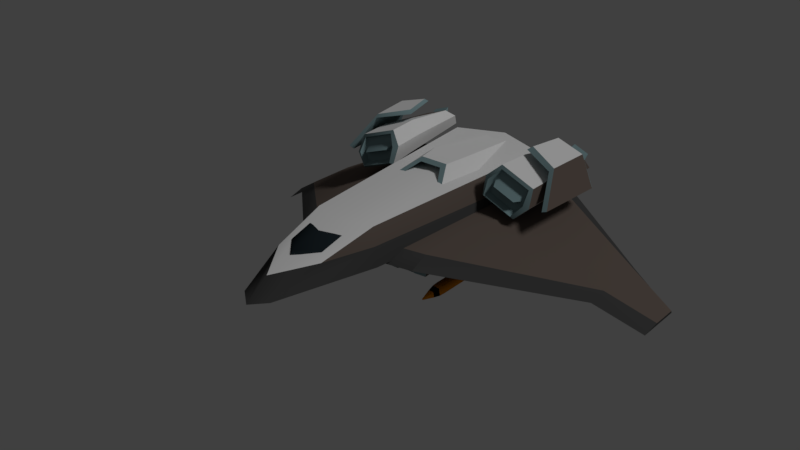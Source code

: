 # Source: scramjet2.blend  (saved by Blender 2.78.0; exported with 4.5.12 LTS)
import bpy
from mathutils import Matrix  # noqa: F401  (used for matrix-valued properties, if any)

bpy.ops.wm.read_factory_settings(use_empty=True)
scene = bpy.context.scene
scene.name = 'Scene'

# ---- collections
col_collection_1 = bpy.data.collections.new('Collection 1'); scene.collection.children.link(col_collection_1)

# ---- materials (node trees are filled in below, after node groups)
mat_material_003 = bpy.data.materials.new('Material.003')
mat_material_003.alpha_threshold = 0.0
mat_material_003.use_transparent_shadow = False
mat_material_003.diffuse_color = (0.1282, 0.101, 0.08631, 1.0)
mat_material_003.roughness = 0.5
mat_material_004 = bpy.data.materials.new('Material.004')
mat_material_004.alpha_threshold = 0.0
mat_material_004.use_transparent_shadow = False
mat_material_004.roughness = 0.5
mat_material_005 = bpy.data.materials.new('Material.005')
mat_material_005.alpha_threshold = 0.0
mat_material_005.use_transparent_shadow = False
mat_material_005.diffuse_color = (0.05497, 0.05497, 0.05497, 1.0)
mat_material_005.roughness = 0.5
mat_material_006 = bpy.data.materials.new('Material.006')
mat_material_006.alpha_threshold = 0.0
mat_material_006.use_transparent_shadow = False
mat_material_006.diffuse_color = (0.01407, 0.02083, 0.02539, 1.0)
mat_material_006.roughness = 0.5
mat_material_001 = bpy.data.materials.new('Material.001')
mat_material_001.alpha_threshold = 0.0
mat_material_001.use_transparent_shadow = False
mat_material_001.diffuse_color = (0.2169, 0.3234, 0.3424, 1.0)
mat_material_001.roughness = 0.5
mat_material_007 = bpy.data.materials.new('Material.007')
mat_material_007.alpha_threshold = 0.0
mat_material_007.use_transparent_shadow = False
mat_material_007.diffuse_color = (0.8, 0.2638, 0.0005572, 1.0)
mat_material_007.roughness = 0.5
mat_material_008 = bpy.data.materials.new('Material.008')
mat_material_008.alpha_threshold = 0.0
mat_material_008.use_transparent_shadow = False
mat_material_008.diffuse_color = (0.0, 0.0, 0.0, 1.0)
mat_material_008.roughness = 0.5
mat_material = bpy.data.materials.new('Material')
mat_material.alpha_threshold = 0.0
mat_material.use_transparent_shadow = False
mat_material.roughness = 0.5

# ---- material node trees

# ---- world
world_world = bpy.data.worlds.new('World'); scene.world = world_world
world_world.color = (0.05088, 0.05088, 0.05088)
world_world.use_sun_shadow = False
world_world.sun_shadow_jitter_overblur = 0.0
world_world.cycles.sampling_method = 'MANUAL'

# ---- lights
light_lamp = bpy.data.lights.new('Lamp', 'SUN')
light_lamp.transmission_factor = 0.0
light_lamp.cutoff_distance = 30.0
light_lamp.angle = 0.1993
light_lamp.energy = 1.0
light_lamp.shadow_buffer_clip_start = 1.001
light_lamp.shadow_soft_size = 0.1
light_lamp.shadow_cascade_max_distance = 1000.0

# ---- meshes
me_cube_001 = bpy.data.meshes.new('Cube.001')
me_cube_001.from_pydata([(-2.685, -8.992, -1.0), (-4.586, 8.05, -0.9614), (-3.301, 6.475, 1.369), (0.0, 8.552, -1.871), (0.0, 7.527, 1.498), (0.0, -9.739, -1.686), (0.0, -9.805, 1.604), (-1.021, -15.99, -0.8071), (0.0, -16.83, -0.9205), (-2.487, -8.992, 0.2877), (-4.312, 7.776, 0.1895), (0.0, 8.612, -0.1877), (0.0, -15.2, 0.2101), (-2.137, -8.682, 1.37), (-1.671, -12.6, 0.467), (-1.203, -10.49, 1.208), (-1.166, -11.97, 0.8318), (0.0, -11.13, 1.413), (0.0, -13.13, 0.9083), (0.0, -10.99, 1.319), (0.0, -13.33, 0.7275), (-1.252, -10.25, 1.108), (-1.207, -12.07, 0.645), (-1.616, -2.189, 1.129), (-0.7683, -0.7106, 1.939), (-2.021, 1.6, 1.129), (-0.9604, 1.354, 1.939), (-2.443, 1.6, 1.167), (-1.954, -2.189, 1.167), (-0.9772, -0.3308, 2.101), (-1.222, 1.295, 2.101), (-0.7787, 6.998, 1.403), (-1.557, 7.192, 0.8079), (-0.6122, 7.035, 1.3), (-1.288, 7.192, 0.7836), (0.0, 1.295, 2.101), (0.0, -0.3308, 2.101), (0.0, 1.354, 1.939), (0.0, -0.7106, 1.939), (0.0, 6.998, 1.403), (0.0, 7.035, 1.3)], [], [(9, 13, 2, 10), (9, 0, 7, 14), (4, 2, 13, 6), (1, 3, 5, 0), (10, 2, 4, 11), (0, 5, 8, 7), (8, 12, 14, 7), (1, 10, 11, 3), (13, 9, 14), (9, 10, 1), (0, 9, 1), (13, 14, 12, 6), (15, 16, 18, 17), (21, 19, 20, 22), (16, 22, 20, 18), (17, 19, 21, 15), (15, 21, 22, 16), (28, 29, 30, 27), (38, 24, 26, 37), (24, 23, 25, 26), (35, 30, 29, 36), (25, 23, 28, 27), (23, 24, 29, 28), (25, 27, 32, 34), (37, 26, 33, 40), (33, 34, 32, 31), (40, 33, 31, 39), (27, 30, 31, 32), (26, 25, 34, 33), (30, 35, 39, 31), (24, 38, 36, 29)])
me_cube_001.polygons.foreach_set('use_smooth', [True] * 31)
me_cube_001.polygons.foreach_set('material_index', [0, 2, 1, 2, 0, 2, 2, 2, 0, 2, 2, 1, 3, 3, 3, 3, 3, 1, 4, 4, 1, 4, 4, 4, 4, 4, 4, 1, 4, 1, 4])
_k = set([(2, 4), (2, 13), (12, 14), (13, 14), (19, 21), (20, 22), (21, 22), (23, 24), (24, 38), (28, 29), (29, 30), (29, 36), (30, 31)])
me_cube_001.attributes.new('sharp_edge', 'BOOLEAN', 'EDGE').data.foreach_set('value', [ (min(e.vertices), max(e.vertices)) in _k for e in me_cube_001.edges])
me_cube_001.materials.append(mat_material_003)
me_cube_001.materials.append(mat_material_004)
me_cube_001.materials.append(mat_material_005)
me_cube_001.materials.append(mat_material_006)
me_cube_001.materials.append(mat_material_001)
me_cube_001.use_remesh_preserve_volume = False
me_cube_001.use_remesh_preserve_attributes = False
me_cube_001.use_mirror_vertex_groups = False
me_cube_001.update()
me_cube_005 = bpy.data.meshes.new('Cube.005')
me_cube_005.from_pydata([(-1.03, -3.354, 0.3784), (-1.03, -2.622, 1.834), (-1.302, -1.698, 0.1064), (-1.229, -0.3293, 1.943), (1.026, -3.354, 0.3784), (1.026, -2.622, 1.834), (1.298, -1.698, 0.1064), (1.224, -0.3293, 1.943), (-1.002, -2.898, 0.7464), (-1.002, -2.673, 1.466), (0.9977, -2.898, 0.7464), (0.9977, -2.673, 1.466), (-0.8315, -3.561, 1.106), (0.8269, -3.561, 1.106), (-1.302, -3.698, 0.1064), (-1.302, -2.598, 2.106), (1.298, -2.598, 2.106), (1.298, -3.698, 0.1064), (-1.133, -3.863, 0.2758), (-1.133, -2.763, 1.937), (1.128, -2.763, 1.937), (1.128, -3.863, 0.2758), (-0.5554, 3.789, 0.7614), (-0.5554, 4.226, -0.03312), (0.5508, 4.226, -0.03312), (0.5508, 3.789, 0.7614), (-0.8193, 3.793, 1.065), (-0.8193, 4.484, -0.192), (0.8147, 4.484, -0.192), (0.8147, 3.793, 1.065), (-0.6877, 3.871, 0.9578), (-0.6877, 4.436, -0.06846), (0.6831, 4.436, -0.06846), (0.6831, 3.871, 0.9578), (-0.7359, 3.92, 0.694), (-0.5813, 3.614, 0.8163), (0.7313, 3.92, 0.694), (0.5767, 3.614, 0.8163), (-0.5813, 4.471, 1.083), (0.5767, 4.471, 1.083), (-0.5975, 4.254, 0.03556), (-0.4784, 4.206, 0.3615), (0.5928, 4.254, 0.03556), (0.4738, 4.206, 0.3615), (-0.4784, 4.866, -0.2458), (0.4738, 4.866, -0.2458), (-1.803, -3.197, 1.127), (-1.767, -1.006, 1.026), (1.762, -1.006, 1.026), (1.799, -3.197, 1.127), (-1.461, -3.419, 1.169), (1.456, -3.419, 1.169), (-1.263, -3.078, 1.146), (1.259, -3.078, 1.146), (-1.161, 4.212, 0.4594), (1.156, 4.212, 0.4594), (-0.863, 4.259, 0.5025), (0.8583, 4.259, 0.5025), (-0.6668, 3.503, 0.4177), (0.6622, 3.503, 0.4177), (1.282, -2.785, 1.216), (-1.286, -2.785, 1.216)], [], [(46, 15, 3, 47), (3, 7, 29, 26), (48, 7, 16, 49), (53, 5, 1, 52), (2, 6, 17, 14), (7, 3, 15, 16), (13, 11, 9, 12), (10, 13, 12, 8), (13, 10, 60), (12, 9, 61), (50, 19, 15, 46), (51, 21, 17, 49), (21, 18, 14, 17), (19, 20, 16, 15), (52, 1, 19, 50), (53, 4, 21, 51), (4, 0, 18, 21), (1, 5, 20, 19), (58, 22, 25, 59), (47, 3, 26, 54), (48, 6, 28, 55), (6, 2, 27, 28), (56, 31, 27, 54), (31, 32, 28, 27), (33, 30, 26, 29), (57, 33, 29, 55), (58, 23, 31, 56), (23, 24, 32, 31), (25, 22, 30, 33), (59, 25, 33, 57), (39, 38, 35, 37), (36, 34, 38, 39), (39, 37, 36), (38, 34, 35), (45, 44, 41, 43), (42, 40, 44, 45), (45, 43, 42), (44, 40, 41), (24, 59, 57, 32), (22, 58, 56, 30), (32, 57, 55, 28), (30, 56, 54, 26), (7, 48, 55, 29), (2, 47, 54, 27), (23, 58, 59, 24), (5, 53, 51, 20), (0, 52, 50, 18), (20, 51, 49, 16), (18, 50, 46, 14), (4, 53, 52, 0), (6, 48, 49, 17), (14, 46, 47, 2), (11, 13, 60), (8, 12, 61)])
me_cube_005.polygons.foreach_set('material_index', [0, 0, 0, 1, 0, 0, 1, 1, 1, 1, 1, 1, 1, 1, 1, 1, 1, 1, 1, 0, 0, 0, 1, 1, 1, 1, 1, 1, 1, 1, 1, 1, 1, 1, 1, 1, 1, 1, 1, 1, 1, 1, 0, 0, 1, 1, 1, 1, 1, 1, 0, 0, 1, 1])
me_cube_005.materials.append(mat_material_003)
me_cube_005.materials.append(mat_material_001)
me_cube_005.use_remesh_preserve_volume = False
me_cube_005.use_remesh_preserve_attributes = False
me_cube_005.use_mirror_vertex_groups = False
me_cube_005.update()
me_cube_020 = bpy.data.meshes.new('Cube.020')
me_cube_020.from_pydata([(0.001233, -0.025, -0.01409), (-0.01409, -0.025, -0.001233), (0.001233, 0.025, -0.01409), (-0.01409, 0.025, -0.001233), (0.01409, -0.025, 0.001233), (-0.001233, -0.025, 0.01409), (0.01409, 0.025, 0.001233), (-0.001233, 0.025, 0.01409), (-0.01409, 0.525, -0.001233), (0.001233, 0.525, -0.01409), (0.01409, 0.525, 0.001233), (-0.001233, 0.525, 0.01409)], [], [(0, 1, 3, 2), (3, 7, 11, 8), (6, 7, 5, 4), (4, 5, 1, 0), (2, 6, 4, 0), (7, 3, 1, 5), (9, 8, 11, 10), (2, 3, 8, 9), (7, 6, 10, 11), (6, 2, 9, 10)])
me_cube_020.materials.append(mat_material_001)
me_cube_020.use_remesh_preserve_volume = False
me_cube_020.use_remesh_preserve_attributes = False
me_cube_020.use_mirror_vertex_groups = False
me_cube_020.update()
me_cylinder = bpy.data.meshes.new('Cylinder')
me_cylinder.from_pydata([(-0.0063, -0.2016, -3.95e-08), (-0.0063, 0.0378, 0.252), (-0.0063, 0.0504, -3.95e-08), (-0.0063, 0.1134, 0.252), (0.0063, -0.2016, -4.004e-08), (0.0063, 0.0378, 0.252), (0.0063, 0.0504, -4.004e-08), (0.0063, 0.1134, 0.252), (0.00315, -0.2016, 0.005456), (0.2214, 0.0378, -0.1205), (0.00315, 0.0504, 0.005456), (0.2214, 0.1134, -0.1205), (-0.00315, -0.2016, -0.005456), (0.2151, 0.0378, -0.1315), (-0.00315, 0.0504, -0.005456), (0.2151, 0.1134, -0.1315), (0.00315, -0.2016, -0.005456), (-0.2151, 0.0378, -0.1315), (0.00315, 0.0504, -0.005456), (-0.2151, 0.1134, -0.1315), (-0.00315, -0.2016, 0.005456), (-0.2214, 0.0378, -0.1205), (-0.00315, 0.0504, 0.005456), (-0.2214, 0.1134, -0.1205), (0.005, 0.292, -0.00866), (-0.3414, 0.672, -0.2087), (0.005, 0.692, -0.00866), (-0.3414, 0.792, -0.2087), (-0.005, 0.292, 0.00866), (-0.3514, 0.672, -0.1913), (-0.005, 0.692, 0.00866), (-0.3514, 0.792, -0.1913), (0.005, 0.292, 0.00866), (0.3514, 0.672, -0.1913), (0.005, 0.692, 0.00866), (0.3514, 0.792, -0.1913), (-0.005, 0.292, -0.00866), (0.3414, 0.672, -0.2087), (-0.005, 0.692, -0.00866), (0.3414, 0.792, -0.2087), (-0.01, 0.292, -3.651e-08), (-0.01, 0.672, 0.4), (-0.01, 0.692, -3.651e-08), (-0.01, 0.792, 0.4), (0.01, 0.292, -3.651e-08), (0.01, 0.672, 0.4), (0.01, 0.692, -3.651e-08), (0.01, 0.792, 0.4), (-1.669e-07, 0.792, 0.084), (-1.669e-07, -1.208, 0.084), (0.07989, 0.792, 0.02596), (0.07989, -1.208, 0.02596), (0.04937, 0.792, -0.06796), (0.04937, -1.208, -0.06796), (-0.04937, 0.792, -0.06796), (-0.04937, -1.208, -0.06796), (-0.07989, 0.792, 0.02596), (-0.07989, -1.208, 0.02596), (-1.661e-07, -1.415, 0.05787), (0.05504, -1.415, 0.01788), (0.03402, -1.415, -0.04682), (-0.03402, -1.415, -0.04682), (-0.05504, -1.415, 0.01788), (-1.687e-07, -1.608, 0.01008), (0.009586, -1.608, 0.003115), (0.005925, -1.608, -0.008155), (-0.005925, -1.608, -0.008155), (-0.009587, -1.608, 0.003115), (-1.7e-07, 0.8581, 0.07184), (0.06832, 0.8581, 0.0222), (0.04223, 0.8581, -0.05812), (-0.04223, 0.8581, -0.05812), (-0.06832, 0.8581, 0.0222), (-1.65e-07, -1.301, 0.07949), (0.0756, -1.301, 0.02456), (0.04672, -1.301, -0.06431), (-0.04672, -1.301, -0.06431), (-0.0756, -1.301, 0.02456)], [], [(0, 1, 3, 2), (2, 3, 7, 6), (6, 7, 5, 4), (4, 5, 1, 0), (2, 6, 4, 0), (7, 3, 1, 5), (8, 9, 11, 10), (10, 11, 15, 14), (14, 15, 13, 12), (12, 13, 9, 8), (10, 14, 12, 8), (15, 11, 9, 13), (16, 17, 19, 18), (18, 19, 23, 22), (22, 23, 21, 20), (20, 21, 17, 16), (18, 22, 20, 16), (23, 19, 17, 21), (24, 25, 27, 26), (26, 27, 31, 30), (30, 31, 29, 28), (28, 29, 25, 24), (26, 30, 28, 24), (31, 27, 25, 29), (32, 33, 35, 34), (34, 35, 39, 38), (38, 39, 37, 36), (36, 37, 33, 32), (34, 38, 36, 32), (39, 35, 33, 37), (40, 41, 43, 42), (42, 43, 47, 46), (46, 47, 45, 44), (44, 45, 41, 40), (42, 46, 44, 40), (47, 43, 41, 45), (48, 49, 51, 50), (50, 51, 53, 52), (52, 53, 55, 54), (74, 73, 58, 59), (54, 55, 57, 56), (56, 57, 49, 48), (54, 56, 72, 71), (58, 62, 67, 63), (76, 75, 60, 61), (77, 76, 61, 62), (75, 74, 59, 60), (73, 77, 62, 58), (64, 63, 67, 66, 65), (61, 60, 65, 66), (59, 58, 63, 64), (62, 61, 66, 67), (60, 59, 64, 65), (68, 69, 70, 71, 72), (50, 52, 70, 69), (56, 48, 68, 72), (48, 50, 69, 68), (52, 54, 71, 70), (49, 57, 77, 73), (53, 51, 74, 75), (57, 55, 76, 77), (55, 53, 75, 76), (51, 49, 73, 74)])
me_cylinder.polygons.foreach_set('use_smooth', [True] * 63)
me_cylinder.polygons.foreach_set('material_index', [0, 0, 0, 0, 0, 0, 0, 0, 0, 0, 0, 0, 0, 0, 0, 0, 0, 0, 0, 0, 0, 0, 0, 0, 0, 0, 0, 0, 0, 0, 0, 0, 0, 0, 0, 0, 0, 0, 0, 1, 0, 0, 2, 0, 1, 1, 1, 1, 0, 0, 0, 0, 0, 2, 2, 2, 2, 2, 0, 0, 0, 0, 0])
_k = set([(68, 69), (68, 72), (69, 70), (70, 71), (71, 72)])
me_cylinder.attributes.new('sharp_edge', 'BOOLEAN', 'EDGE').data.foreach_set('value', [ (min(e.vertices), max(e.vertices)) in _k for e in me_cylinder.edges])
me_cylinder.materials.append(mat_material_007)
me_cylinder.materials.append(mat_material_008)
me_cylinder.materials.append(mat_material_001)
me_cylinder.use_remesh_preserve_volume = False
me_cylinder.use_remesh_preserve_attributes = False
me_cylinder.use_mirror_vertex_groups = False
me_cylinder.update()
me_cube_002 = bpy.data.meshes.new('Cube.002')
me_cube_002.from_pydata([(-0.02, -0.02, -0.02), (-0.02, -0.02, 0.02), (-0.02, 0.02, -0.02), (-0.02, 0.02, 0.02), (0.02, -0.02, -0.02), (0.02, -0.02, 0.02), (0.02, 0.02, -0.02), (0.02, 0.02, 0.02), (-0.02, 0.02, -0.22), (-0.02, -0.02, -0.22), (0.02, 0.02, -0.22), (0.02, -0.02, -0.22), (-0.009342, -0.03729, -0.01698), (-0.04349, -0.03729, -0.01698), (-0.009342, 0.03729, -0.01698), (-0.04349, 0.03729, -0.01698), (-0.009342, -0.03729, 0.01698), (-0.04349, -0.03729, 0.01698), (-0.009342, 0.03729, 0.01698), (-0.04349, 0.03729, 0.01698), (-0.1246, 0.03729, 0.07037), (-0.09172, 0.03729, 0.07037), (-0.09172, -0.03729, 0.07037), (-0.1246, -0.03729, 0.07037), (-0.1246, 0.03729, 0.1159), (-0.09172, 0.03729, 0.1159), (-0.09172, -0.03729, 0.1159), (-0.1246, -0.03729, 0.1159), (-0.07389, 0.03729, 0.2159), (-0.04007, 0.03729, 0.2159), (-0.04007, -0.03729, 0.2159), (-0.07389, -0.03729, 0.2159)], [], [(0, 1, 3, 2), (2, 3, 7, 6), (6, 7, 5, 4), (4, 5, 1, 0), (4, 0, 9, 11), (7, 3, 1, 5), (8, 10, 11, 9), (2, 6, 10, 8), (0, 2, 8, 9), (6, 4, 11, 10), (12, 13, 15, 14), (14, 15, 19, 18), (18, 19, 20, 21), (16, 17, 13, 12), (14, 18, 16, 12), (19, 15, 13, 17), (23, 22, 26, 27), (17, 16, 22, 23), (16, 18, 21, 22), (19, 17, 23, 20), (24, 27, 31, 28), (22, 21, 25, 26), (20, 23, 27, 24), (21, 20, 24, 25), (29, 28, 31, 30), (25, 24, 28, 29), (27, 26, 30, 31), (26, 25, 29, 30)])
me_cube_002.materials.append(mat_material_001)
me_cube_002.use_remesh_preserve_volume = False
me_cube_002.use_remesh_preserve_attributes = False
me_cube_002.use_mirror_vertex_groups = False
me_cube_002.update()
me_cube_017 = bpy.data.meshes.new('Cube.017')
me_cube_017.from_pydata([(-0.02, -0.02, -0.02), (-0.02, -0.02, 0.02), (-0.02, 0.02, -0.02), (-0.02, 0.02, 0.02), (0.02, -0.02, -0.02), (0.02, -0.02, 0.02), (0.02, 0.02, -0.02), (0.02, 0.02, 0.02), (-0.02, 0.02, -0.22), (-0.02, -0.02, -0.22), (0.02, 0.02, -0.22), (0.02, -0.02, -0.22), (-0.009342, -0.03729, -0.01698), (-0.04349, -0.03729, -0.01698), (-0.009342, 0.03729, -0.01698), (-0.04349, 0.03729, -0.01698), (-0.009342, -0.03729, 0.01698), (-0.04349, -0.03729, 0.01698), (-0.009342, 0.03729, 0.01698), (-0.04349, 0.03729, 0.01698), (-0.1246, 0.03729, 0.07037), (-0.09172, 0.03729, 0.07037), (-0.09172, -0.03729, 0.07037), (-0.1246, -0.03729, 0.07037), (-0.1246, 0.03729, 0.1159), (-0.09172, 0.03729, 0.1159), (-0.09172, -0.03729, 0.1159), (-0.1246, -0.03729, 0.1159), (-0.07389, 0.03729, 0.2159), (-0.04007, 0.03729, 0.2159), (-0.04007, -0.03729, 0.2159), (-0.07389, -0.03729, 0.2159)], [], [(0, 1, 3, 2), (2, 3, 7, 6), (6, 7, 5, 4), (4, 5, 1, 0), (4, 0, 9, 11), (7, 3, 1, 5), (8, 10, 11, 9), (2, 6, 10, 8), (0, 2, 8, 9), (6, 4, 11, 10), (12, 13, 15, 14), (14, 15, 19, 18), (18, 19, 20, 21), (16, 17, 13, 12), (14, 18, 16, 12), (19, 15, 13, 17), (23, 22, 26, 27), (17, 16, 22, 23), (16, 18, 21, 22), (19, 17, 23, 20), (24, 27, 31, 28), (22, 21, 25, 26), (20, 23, 27, 24), (21, 20, 24, 25), (29, 28, 31, 30), (25, 24, 28, 29), (27, 26, 30, 31), (26, 25, 29, 30)])
me_cube_017.materials.append(mat_material_001)
me_cube_017.use_remesh_preserve_volume = False
me_cube_017.use_remesh_preserve_attributes = False
me_cube_017.use_mirror_vertex_groups = False
me_cube_017.update()
me_cube_004 = bpy.data.meshes.new('Cube.004')
me_cube_004.from_pydata([(-0.2806, -3.792, -0.3162), (-1.335, -2.162, 0.943), (0.07522, 1.429, -0.27), (-1.283, 1.414, 0.9964), (0.05685, -3.818, -0.1532), (-1.22, -1.838, 1.065), (0.3771, 0.8809, -0.1117), (-0.9931, 1.048, 1.144), (-3.672, -1.229, 0.9888), (-3.085, 1.43, 1.102), (-2.978, 1.185, 1.254), (-3.454, -0.9682, 1.163)], [], [(0, 1, 3, 2), (2, 3, 7, 6), (6, 7, 5, 4), (4, 5, 1, 0), (2, 6, 4, 0), (3, 1, 8, 9), (1, 5, 11, 8), (7, 3, 9, 10), (5, 7, 10, 11), (8, 11, 10, 9)])
me_cube_004.polygons.foreach_set('use_smooth', [True] * 10)
me_cube_004.polygons.foreach_set('material_index', [2, 2, 1, 2, 2, 2, 2, 2, 0, 2])
_k = set([(4, 5), (4, 6), (5, 7), (5, 11), (6, 7), (7, 10), (10, 11)])
me_cube_004.attributes.new('sharp_edge', 'BOOLEAN', 'EDGE').data.foreach_set('value', [ (min(e.vertices), max(e.vertices)) in _k for e in me_cube_004.edges])
me_cube_004.materials.append(mat_material_004)
me_cube_004.materials.append(mat_material_003)
me_cube_004.materials.append(mat_material_001)
me_cube_004.use_remesh_preserve_volume = False
me_cube_004.use_remesh_preserve_attributes = False
me_cube_004.use_mirror_vertex_groups = False
me_cube_004.update()
me_cube_003 = bpy.data.meshes.new('Cube.003')
me_cube_003.from_pydata([(-0.2434, -7.901, 0.1175), (-0.2434, -6.596, 0.6726), (-1.927, 7.24, 0.0025), (-1.785, 5.743, 0.909), (2.239, -8.3, 0.1175), (2.239, -6.996, 0.6726), (0.01616, 8.089, 0.2153), (-0.0227, 6.487, 1.092), (-7.868, 5.056, -2.609), (-7.903, -0.342, -2.564), (-7.967, 0.9694, -2.284), (-7.938, 4.614, -2.325), (-10.82, 4.683, -4.48), (-10.82, 1.297, -4.48), (-10.9, 2.602, -4.203), (-10.9, 4.454, -4.203)], [], [(2, 0, 9, 8), (2, 3, 7, 6), (6, 7, 5, 4), (4, 5, 1, 0), (6, 4, 0), (7, 3, 1), (10, 11, 15, 14), (3, 2, 8, 11), (0, 1, 10, 9), (1, 3, 11, 10), (13, 14, 15, 12), (8, 9, 13, 12), (11, 8, 12, 15), (9, 10, 14, 13), (5, 7, 1), (2, 6, 0)])
me_cube_003.polygons.foreach_set('use_smooth', [True] * 16)
me_cube_003.polygons.foreach_set('material_index', [1, 1, 1, 1, 1, 0, 0, 1, 1, 0, 1, 1, 1, 1, 0, 1])
me_cube_003.materials.append(mat_material_003)
me_cube_003.materials.append(mat_material_005)
me_cube_003.use_remesh_preserve_volume = False
me_cube_003.use_remesh_preserve_attributes = False
me_cube_003.use_mirror_vertex_groups = False
me_cube_003.update()
me_cube = bpy.data.meshes.new('Cube')
me_cube.from_pydata([(-1.03, -3.354, 0.3784), (-1.03, -2.622, 1.834), (-1.302, -1.698, 0.1064), (-1.229, -0.3293, 1.943), (1.026, -3.354, 0.3784), (1.026, -2.622, 1.834), (1.298, -1.698, 0.1064), (1.224, -0.3293, 1.943), (-1.002, -2.898, 0.7464), (-1.002, -2.673, 1.466), (0.9977, -2.898, 0.7464), (0.9977, -2.673, 1.466), (-0.8315, -3.561, 1.106), (0.8269, -3.561, 1.106), (-1.302, -3.698, 0.1064), (-1.302, -2.598, 2.106), (1.298, -2.598, 2.106), (1.298, -3.698, 0.1064), (-1.133, -3.863, 0.2758), (-1.133, -2.763, 1.937), (1.128, -2.763, 1.937), (1.128, -3.863, 0.2758), (-0.5554, 3.789, 0.7614), (-0.5554, 4.226, -0.03312), (0.5508, 4.226, -0.03312), (0.5508, 3.789, 0.7614), (-0.8193, 3.793, 1.065), (-0.8193, 4.484, -0.192), (0.8147, 4.484, -0.192), (0.8147, 3.793, 1.065), (-0.6877, 3.871, 0.9578), (-0.6877, 4.436, -0.06846), (0.6831, 4.436, -0.06846), (0.6831, 3.871, 0.9578), (-0.7359, 3.92, 0.694), (-0.5813, 3.614, 0.8163), (0.7313, 3.92, 0.694), (0.5767, 3.614, 0.8163), (-0.5813, 4.471, 1.083), (0.5767, 4.471, 1.083), (-0.5975, 4.254, 0.03556), (-0.4784, 4.206, 0.3615), (0.5928, 4.254, 0.03556), (0.4738, 4.206, 0.3615), (-0.4784, 4.866, -0.2458), (0.4738, 4.866, -0.2458), (-1.803, -3.197, 1.127), (-1.767, -1.006, 1.026), (1.762, -1.006, 1.026), (1.799, -3.197, 1.127), (-1.461, -3.419, 1.169), (1.456, -3.419, 1.169), (-1.263, -3.078, 1.146), (1.259, -3.078, 1.146), (-1.161, 4.212, 0.4594), (1.156, 4.212, 0.4594), (-0.863, 4.259, 0.5025), (0.8583, 4.259, 0.5025), (-0.6668, 3.503, 0.4177), (0.6622, 3.503, 0.4177), (1.282, -2.785, 1.216), (-1.286, -2.785, 1.216)], [], [(46, 15, 3, 47), (3, 7, 29), (48, 7, 16, 49), (53, 5, 1, 52), (2, 6, 17, 14), (7, 3, 15, 16), (13, 11, 9, 12), (10, 13, 12, 8), (13, 10, 60), (12, 9, 61), (50, 19, 15, 46), (51, 21, 17, 49), (21, 18, 14, 17), (19, 20, 16, 15), (52, 1, 19, 50), (53, 4, 21, 51), (4, 0, 18, 21), (1, 5, 20, 19), (58, 22, 25, 59), (47, 3, 26, 54), (48, 6, 28, 55), (6, 2, 27, 28), (56, 31, 27, 54), (31, 32, 28, 27), (33, 30, 26, 29), (57, 33, 29, 55), (58, 23, 31, 56), (23, 24, 32, 31), (25, 22, 30, 33), (59, 25, 33, 57), (39, 38, 35, 37), (36, 34, 38, 39), (39, 37, 36), (38, 34, 35), (45, 44, 41, 43), (42, 40, 44, 45), (45, 43, 42), (44, 40, 41), (24, 59, 57, 32), (22, 58, 56, 30), (32, 57, 55, 28), (30, 56, 54, 26), (7, 48, 55, 29), (2, 47, 54, 27), (23, 58, 59, 24), (5, 53, 51, 20), (0, 52, 50, 18), (20, 51, 49, 16), (18, 50, 46, 14), (4, 53, 52, 0), (6, 48, 49, 17), (14, 46, 47, 2), (11, 13, 60), (8, 12, 61), (26, 3, 29)])
me_cube.polygons.foreach_set('use_smooth', [True] * 55)
me_cube.polygons.foreach_set('material_index', [2, 0, 0, 1, 0, 0, 1, 1, 1, 1, 1, 1, 1, 1, 1, 1, 1, 1, 1, 2, 0, 0, 1, 1, 1, 1, 1, 1, 1, 1, 1, 1, 1, 1, 1, 1, 1, 1, 1, 1, 1, 1, 0, 0, 1, 1, 1, 1, 1, 1, 0, 0, 1, 1, 2])
me_cube.materials.append(mat_material)
me_cube.materials.append(mat_material_001)
me_cube.materials.append(mat_material_003)
me_cube.use_remesh_preserve_volume = False
me_cube.use_remesh_preserve_attributes = False
me_cube.use_mirror_vertex_groups = False
me_cube.update()

# ---- objects
ob_cube_001 = bpy.data.objects.new('Cube.001', me_cube_001)
ob_cube_004 = bpy.data.objects.new('Cube.004', me_cube_005)
ob_cube_009 = bpy.data.objects.new('Cube.009', me_cube_020)
ob_cylinder = bpy.data.objects.new('Cylinder', me_cylinder)
ob_cube_005 = bpy.data.objects.new('Cube.005', me_cube_002)
ob_cube_008 = bpy.data.objects.new('Cube.008', me_cube_017)
ob_cube_003 = bpy.data.objects.new('Cube.003', me_cube_004)
ob_cube_002 = bpy.data.objects.new('Cube.002', me_cube_003)
ob_cube = bpy.data.objects.new('Cube', me_cube)
ob_lamp = bpy.data.objects.new('Lamp', light_lamp)

# ---- transforms, parenting, visibility, modifiers, constraints
ob_cube_001.location = (0.0, 0.0, 0.0)
ob_cube_001.scale = (0.2, 0.2, 0.2)
ob_cube_001.lineart.crease_threshold = 0.0
_m = ob_cube_001.modifiers.new('Mirror', 'MIRROR')
_m = ob_cube_001.modifiers.new('EdgeSplit', 'EDGE_SPLIT')
_m.split_angle = 1.059
ob_cube_004.parent = ob_cube_001
ob_cube_004.matrix_parent_inverse = Matrix(((1.0, 0.0, 0.0, 0.0), (0.0, 1.0, 0.0, 0.0), (0.0, 0.0, 1.0, -0.5782), (0.0, 0.0, 0.0, 1.0)))
ob_cube_004.location = (5.998e-09, 0.6552, -1.313)
ob_cube_004.rotation_euler = (0.02622, 3.142, -4.22e-10)
ob_cube_004.scale = (1.8, 1.789, 1.028)
ob_cube_004.lineart.crease_threshold = 0.0
ob_cube_009.parent = ob_cube_004
ob_cube_009.matrix_parent_inverse = Matrix(((2.778, 1.172e-09, -3.974e-06, 1.765e-06), (1.036e-07, 2.793, 0.07327, -1.305), (6.956e-06, -0.1275, 4.863, -2.358), (0.0, 0.0, 0.0, 1.0)))
ob_cube_009.location = (0.5158, 0.02709, 0.8456)
ob_cube_009.rotation_euler = (-0.0, 1.571, 0.0)
ob_cube_009.lineart.crease_threshold = 0.0
_m = ob_cube_009.modifiers.new('Mirror', 'MIRROR')
_m.mirror_object = ob_cube_004
ob_cylinder.parent = ob_cube_009
ob_cylinder.matrix_parent_inverse = Matrix(((1.0, 0.0, 0.0, -1.402), (0.0, 1.0, 0.0, -0.26), (0.0, 0.0, 1.0, -0.4133), (0.0, 0.0, 0.0, 1.0)))
ob_cylinder.location = (1.402, 0.508, 0.7408)
ob_cylinder.rotation_euler = (0.0, -0.4363, 0.0)
ob_cylinder.scale = (1.0, 0.8, 1.0)
ob_cylinder.lineart.crease_threshold = 0.0
_m = ob_cylinder.modifiers.new('Mirror', 'MIRROR')
_m.mirror_object = ob_cube_004
_m = ob_cylinder.modifiers.new('EdgeSplit', 'EDGE_SPLIT')
_m.split_angle = 1.461
ob_cube_005.parent = ob_cube_009
ob_cube_005.matrix_parent_inverse = Matrix(((1.0, 0.0, 0.0, -1.402), (0.0, 1.0, 0.0, -0.26), (0.0, 0.0, 1.0, -0.4133), (0.0, 0.0, 0.0, 1.0)))
ob_cube_005.location = (1.445, 0.26, 0.6333)
ob_cube_005.rotation_euler = (7.611e-15, -1.51e-07, 3.142)
ob_cube_005.lineart.crease_threshold = 0.0
_m = ob_cube_005.modifiers.new('Mirror.001', 'MIRROR')
_m.use_axis = (False, True, False)
_m.mirror_object = ob_cylinder
_m = ob_cube_005.modifiers.new('Mirror', 'MIRROR')
_m.mirror_object = ob_cube_004
ob_cube_008.parent = ob_cube_009
ob_cube_008.matrix_parent_inverse = Matrix(((1.0, 0.0, 0.0, -1.402), (0.0, 1.0, 0.0, -0.26), (0.0, 0.0, 1.0, -0.4133), (0.0, 0.0, 0.0, 1.0)))
ob_cube_008.location = (1.402, 0.26, 0.6333)
ob_cube_008.lineart.crease_threshold = 0.0
_m = ob_cube_008.modifiers.new('Mirror.001', 'MIRROR')
_m.use_axis = (False, True, False)
_m.mirror_object = ob_cylinder
_m = ob_cube_008.modifiers.new('Mirror', 'MIRROR')
_m.mirror_object = ob_cube_004
ob_cube_003.parent = ob_cube_001
ob_cube_003.matrix_parent_inverse = Matrix(((1.0, 0.0, 0.0, 0.0), (0.0, 1.0, 0.0, 0.0), (0.0, 0.0, 1.0, -0.5782), (0.0, 0.0, 0.0, 1.0)))
ob_cube_003.location = (8.016, 4.313, 1.47)
ob_cube_003.rotation_euler = (0.0, 0.2098, 0.0)
ob_cube_003.scale = (1.0, 1.0, 1.4)
ob_cube_003.lineart.crease_threshold = 0.0
_m = ob_cube_003.modifiers.new('Mirror', 'MIRROR')
_m.mirror_object = ob_cube_001
_m = ob_cube_003.modifiers.new('EdgeSplit', 'EDGE_SPLIT')
_m.split_angle = 0.8168
ob_cube_002.parent = ob_cube_001
ob_cube_002.matrix_parent_inverse = Matrix(((1.0, 0.0, 0.0, 0.0), (0.0, 1.0, 0.0, 0.0), (0.0, 0.0, 1.0, -0.5782), (0.0, 0.0, 0.0, 1.0)))
ob_cube_002.location = (-4.119, 0.0, -0.6629)
ob_cube_002.lineart.crease_threshold = 0.0
_m = ob_cube_002.modifiers.new('Mirror', 'MIRROR')
_m.mirror_object = ob_cube_001
_m = ob_cube_002.modifiers.new('EdgeSplit', 'EDGE_SPLIT')
ob_cube.parent = ob_cube_001
ob_cube.matrix_parent_inverse = Matrix(((1.0, 0.0, 0.0, 0.0), (0.0, 1.0, 0.0, 0.0), (0.0, 0.0, 1.0, -0.5782), (0.0, 0.0, 0.0, 1.0)))
ob_cube.location = (-5.096, 3.576, 0.9909)
ob_cube.rotation_euler = (0.07647, -0.3518, 0.05064)
ob_cube.lineart.crease_threshold = 0.0
_m = ob_cube.modifiers.new('Mirror', 'MIRROR')
_m.mirror_object = ob_cube_001
_m = ob_cube.modifiers.new('EdgeSplit', 'EDGE_SPLIT')
_m.split_angle = 0.8255
ob_lamp.location = (4.0, 1.0, 6.0)
ob_lamp.rotation_euler = (0.6981, 0.08727, 1.833)
ob_lamp.lock_rotations_4d = False
ob_lamp.empty_display_type = 'ARROWS'
ob_lamp.color = (0.0, 0.0, 0.0, 0.0)
ob_lamp.hide_viewport = True
ob_lamp.lineart.crease_threshold = 0.0

# ---- collection membership
col_collection_1.objects.link(ob_cube_001)
col_collection_1.objects.link(ob_cube_004)
col_collection_1.objects.link(ob_cube_009)
col_collection_1.objects.link(ob_cylinder)
col_collection_1.objects.link(ob_cube_005)
col_collection_1.objects.link(ob_cube_008)
col_collection_1.objects.link(ob_cube_003)
col_collection_1.objects.link(ob_cube_002)
col_collection_1.objects.link(ob_cube)
col_collection_1.objects.link(ob_lamp)

# ---- scene / render settings (as saved in the file)
scene.frame_start = 0; scene.frame_end = 60; scene.frame_set(20)
scene.render.engine = 'BLENDER_EEVEE_NEXT'
scene.render.resolution_percentage = 50
scene.render.dither_intensity = 0.0
scene.render.film_transparent = True
scene.cycles.use_denoising = False
scene.cycles.samples = 128
scene.cycles.sampling_pattern = 'TABULATED_SOBOL'
scene.cycles.light_sampling_threshold = 0.0
scene.cycles.use_adaptive_sampling = False
scene.cycles.use_light_tree = False
scene.cycles.blur_glossy = 0.0
scene.cycles.sample_clamp_indirect = 0.0
scene.view_settings.view_transform = 'Standard'
bpy.context.view_layer.update()

# ---- added for rendering (the .blend has no active camera): camera
cam_auto = bpy.data.cameras.new('AutoCamera')
cam_auto.lens = 50.0
cam_auto.sensor_width = 36.0
cam_auto.clip_end = 1000.0
ob_auto_camera = bpy.data.objects.new('AutoCamera', cam_auto)
scene.collection.objects.link(ob_auto_camera)
ob_auto_camera.location = (7.94146, -10.275, 6.11608)
ob_auto_camera.rotation_euler = (1.09748, -7.21219e-08, 0.694738)
scene.camera = ob_auto_camera
bpy.context.view_layer.update()
